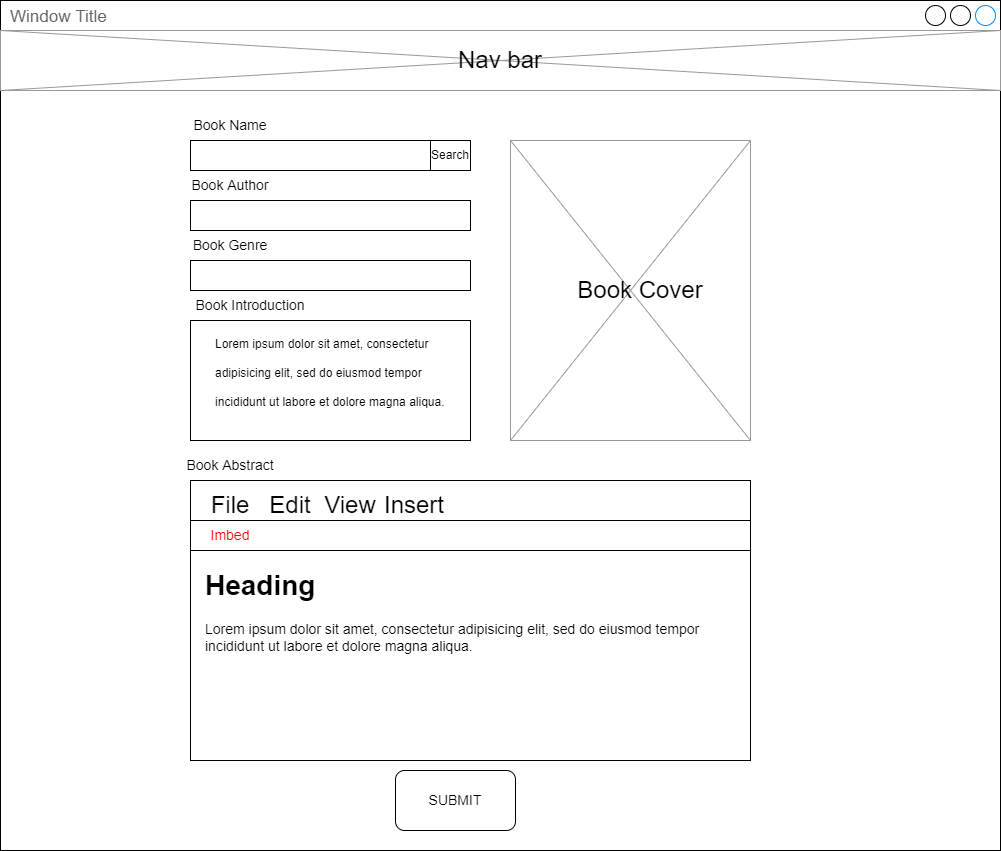

The diagram above was exported from draw.io. Its source (the exported page's mxGraphModel, read from the mxfile embedded in the PNG):
<mxGraphModel dx="1298" dy="753" grid="1" gridSize="10" guides="1" tooltips="1" connect="1" arrows="1" fold="1" page="1" pageScale="1" pageWidth="827" pageHeight="1169" math="0" shadow="0">
  <root>
    <mxCell id="0" />
    <mxCell id="1" parent="0" />
    <mxCell id="95NXCaRY7PswvHxiXjQl-1" value="Window Title" style="strokeWidth=1;shadow=0;dashed=0;align=center;html=1;shape=mxgraph.mockup.containers.window;align=left;verticalAlign=top;spacingLeft=8;strokeColor2=#008cff;strokeColor3=#c4c4c4;fontColor=#666666;mainText=;fontSize=17;labelBackgroundColor=none;" parent="1" vertex="1">
      <mxGeometry y="10" width="1000" height="850" as="geometry" />
    </mxCell>
    <mxCell id="hJQsNeaHeuKk6tAf4CUM-1" value="" style="rounded=0;whiteSpace=wrap;html=1;" vertex="1" parent="1">
      <mxGeometry x="190" y="150" width="240" height="30" as="geometry" />
    </mxCell>
    <mxCell id="hJQsNeaHeuKk6tAf4CUM-2" value="" style="rounded=0;whiteSpace=wrap;html=1;" vertex="1" parent="1">
      <mxGeometry x="190" y="210" width="280" height="30" as="geometry" />
    </mxCell>
    <mxCell id="hJQsNeaHeuKk6tAf4CUM-3" value="" style="rounded=0;whiteSpace=wrap;html=1;" vertex="1" parent="1">
      <mxGeometry x="190" y="270" width="280" height="30" as="geometry" />
    </mxCell>
    <mxCell id="hJQsNeaHeuKk6tAf4CUM-4" value="&lt;font style=&quot;font-size: 14px;&quot;&gt;Book Name&lt;/font&gt;" style="text;html=1;strokeColor=none;fillColor=none;align=center;verticalAlign=middle;whiteSpace=wrap;rounded=0;" vertex="1" parent="1">
      <mxGeometry x="170" y="120" width="120" height="30" as="geometry" />
    </mxCell>
    <mxCell id="hJQsNeaHeuKk6tAf4CUM-6" value="&lt;font style=&quot;font-size: 14px;&quot;&gt;Book Author&lt;/font&gt;" style="text;html=1;strokeColor=none;fillColor=none;align=center;verticalAlign=middle;whiteSpace=wrap;rounded=0;" vertex="1" parent="1">
      <mxGeometry x="170" y="180" width="120" height="30" as="geometry" />
    </mxCell>
    <mxCell id="hJQsNeaHeuKk6tAf4CUM-8" value="&lt;font style=&quot;font-size: 14px;&quot;&gt;Book Genre&lt;/font&gt;" style="text;html=1;strokeColor=none;fillColor=none;align=center;verticalAlign=middle;whiteSpace=wrap;rounded=0;" vertex="1" parent="1">
      <mxGeometry x="170" y="240" width="120" height="30" as="geometry" />
    </mxCell>
    <mxCell id="hJQsNeaHeuKk6tAf4CUM-9" value="" style="rounded=0;whiteSpace=wrap;html=1;" vertex="1" parent="1">
      <mxGeometry x="190" y="330" width="280" height="120" as="geometry" />
    </mxCell>
    <mxCell id="hJQsNeaHeuKk6tAf4CUM-10" value="&lt;font style=&quot;font-size: 14px;&quot;&gt;Book Introduction&lt;/font&gt;" style="text;html=1;strokeColor=none;fillColor=none;align=center;verticalAlign=middle;whiteSpace=wrap;rounded=0;" vertex="1" parent="1">
      <mxGeometry x="190" y="300" width="120" height="30" as="geometry" />
    </mxCell>
    <mxCell id="hJQsNeaHeuKk6tAf4CUM-11" value="&lt;h1&gt;&lt;span style=&quot;background-color: initial; font-size: 12px; font-weight: normal;&quot;&gt;Lorem ipsum dolor sit amet, consectetur adipisicing elit, sed do eiusmod tempor incididunt ut labore et dolore magna aliqua.&lt;/span&gt;&lt;br&gt;&lt;/h1&gt;" style="text;html=1;strokeColor=none;fillColor=none;spacing=5;spacingTop=-20;whiteSpace=wrap;overflow=hidden;rounded=0;" vertex="1" parent="1">
      <mxGeometry x="210" y="330" width="240" height="120" as="geometry" />
    </mxCell>
    <mxCell id="hJQsNeaHeuKk6tAf4CUM-12" value="" style="rounded=0;whiteSpace=wrap;html=1;" vertex="1" parent="1">
      <mxGeometry x="430" y="150" width="40" height="30" as="geometry" />
    </mxCell>
    <mxCell id="hJQsNeaHeuKk6tAf4CUM-13" value="Search" style="text;html=1;strokeColor=none;fillColor=none;align=center;verticalAlign=middle;whiteSpace=wrap;rounded=0;" vertex="1" parent="1">
      <mxGeometry x="420" y="150" width="60" height="30" as="geometry" />
    </mxCell>
    <mxCell id="hJQsNeaHeuKk6tAf4CUM-14" value="" style="rounded=0;whiteSpace=wrap;html=1;" vertex="1" parent="1">
      <mxGeometry x="510" y="150" width="240" height="300" as="geometry" />
    </mxCell>
    <mxCell id="VQED96h6RomhwOqIDnT8-1" value="" style="verticalLabelPosition=bottom;shadow=0;dashed=0;align=center;html=1;verticalAlign=top;strokeWidth=1;shape=mxgraph.mockup.graphics.simpleIcon;strokeColor=#999999;fontSize=18;fontColor=#000000;fillColor=none;" vertex="1" parent="1">
      <mxGeometry x="510" y="150" width="240" height="300" as="geometry" />
    </mxCell>
    <mxCell id="VQED96h6RomhwOqIDnT8-2" value="&lt;font style=&quot;font-size: 24px;&quot;&gt;Book Cover&lt;/font&gt;" style="text;html=1;strokeColor=none;fillColor=none;align=center;verticalAlign=middle;whiteSpace=wrap;rounded=0;" vertex="1" parent="1">
      <mxGeometry x="550" y="285" width="180" height="30" as="geometry" />
    </mxCell>
    <mxCell id="VQED96h6RomhwOqIDnT8-3" value="&lt;font style=&quot;font-size: 14px;&quot;&gt;Book Abstract&lt;/font&gt;" style="text;html=1;strokeColor=none;fillColor=none;align=center;verticalAlign=middle;whiteSpace=wrap;rounded=0;" vertex="1" parent="1">
      <mxGeometry x="170" y="460" width="120" height="30" as="geometry" />
    </mxCell>
    <mxCell id="VQED96h6RomhwOqIDnT8-5" value="" style="rounded=0;whiteSpace=wrap;html=1;fontSize=24;" vertex="1" parent="1">
      <mxGeometry x="190" y="490" width="560" height="280" as="geometry" />
    </mxCell>
    <mxCell id="VQED96h6RomhwOqIDnT8-6" value="File" style="text;html=1;strokeColor=none;fillColor=none;align=center;verticalAlign=middle;whiteSpace=wrap;rounded=0;fontSize=24;" vertex="1" parent="1">
      <mxGeometry x="200" y="500" width="60" height="30" as="geometry" />
    </mxCell>
    <mxCell id="VQED96h6RomhwOqIDnT8-7" value="Edit" style="text;html=1;strokeColor=none;fillColor=none;align=center;verticalAlign=middle;whiteSpace=wrap;rounded=0;fontSize=24;" vertex="1" parent="1">
      <mxGeometry x="260" y="500" width="60" height="30" as="geometry" />
    </mxCell>
    <mxCell id="VQED96h6RomhwOqIDnT8-8" value="View" style="text;html=1;strokeColor=none;fillColor=none;align=center;verticalAlign=middle;whiteSpace=wrap;rounded=0;fontSize=24;" vertex="1" parent="1">
      <mxGeometry x="320" y="500" width="60" height="30" as="geometry" />
    </mxCell>
    <mxCell id="VQED96h6RomhwOqIDnT8-9" value="Insert" style="text;html=1;strokeColor=none;fillColor=none;align=center;verticalAlign=middle;whiteSpace=wrap;rounded=0;fontSize=24;" vertex="1" parent="1">
      <mxGeometry x="384" y="500" width="60" height="30" as="geometry" />
    </mxCell>
    <mxCell id="VQED96h6RomhwOqIDnT8-13" value="" style="rounded=0;whiteSpace=wrap;html=1;fontSize=14;" vertex="1" parent="1">
      <mxGeometry x="190" y="530" width="560" height="30" as="geometry" />
    </mxCell>
    <mxCell id="VQED96h6RomhwOqIDnT8-14" value="&lt;h1&gt;Heading&lt;/h1&gt;&lt;p&gt;Lorem ipsum dolor sit amet, consectetur adipisicing elit, sed do eiusmod tempor incididunt ut labore et dolore magna aliqua.&lt;/p&gt;" style="text;html=1;strokeColor=none;fillColor=none;spacing=5;spacingTop=-20;whiteSpace=wrap;overflow=hidden;rounded=0;fontSize=14;" vertex="1" parent="1">
      <mxGeometry x="200" y="570" width="510" height="120" as="geometry" />
    </mxCell>
    <mxCell id="VQED96h6RomhwOqIDnT8-15" value="&lt;font color=&quot;#ff0000&quot;&gt;Imbed&lt;/font&gt;" style="text;html=1;strokeColor=none;fillColor=none;align=center;verticalAlign=middle;whiteSpace=wrap;rounded=0;fontSize=14;" vertex="1" parent="1">
      <mxGeometry x="200" y="530" width="60" height="30" as="geometry" />
    </mxCell>
    <mxCell id="VQED96h6RomhwOqIDnT8-17" value="SUBMIT" style="rounded=1;whiteSpace=wrap;html=1;fontSize=14;fontColor=#000000;" vertex="1" parent="1">
      <mxGeometry x="395" y="780" width="120" height="60" as="geometry" />
    </mxCell>
    <mxCell id="VQED96h6RomhwOqIDnT8-18" value="" style="rounded=0;whiteSpace=wrap;html=1;fontSize=14;fontColor=#000000;" vertex="1" parent="1">
      <mxGeometry y="40" width="1000" height="60" as="geometry" />
    </mxCell>
    <mxCell id="VQED96h6RomhwOqIDnT8-20" value="" style="verticalLabelPosition=bottom;shadow=0;dashed=0;align=center;html=1;verticalAlign=top;strokeWidth=1;shape=mxgraph.mockup.graphics.simpleIcon;strokeColor=#999999;fontSize=18;fontColor=#000000;fillColor=none;" vertex="1" parent="1">
      <mxGeometry y="40" width="1000" height="60" as="geometry" />
    </mxCell>
    <mxCell id="VQED96h6RomhwOqIDnT8-21" value="&lt;span style=&quot;font-size: 24px;&quot;&gt;Nav bar&lt;/span&gt;" style="text;html=1;strokeColor=none;fillColor=none;align=center;verticalAlign=middle;whiteSpace=wrap;rounded=0;fontSize=14;fontColor=#000000;" vertex="1" parent="1">
      <mxGeometry x="405" y="55" width="190" height="30" as="geometry" />
    </mxCell>
  </root>
</mxGraphModel>